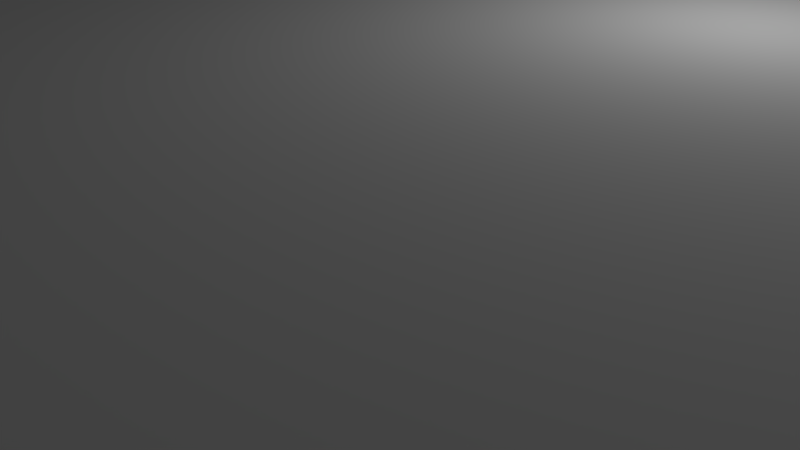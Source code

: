 # Source: boat.blend  (saved by Blender 2.75.0; exported with 4.5.12 LTS)
import bpy
from mathutils import Matrix  # noqa: F401  (used for matrix-valued properties, if any)

bpy.ops.wm.read_factory_settings(use_empty=True)
scene = bpy.context.scene
scene.name = 'Scene'

# ---- collections
col_collection_1 = bpy.data.collections.new('Collection 1'); scene.collection.children.link(col_collection_1)

# ---- materials (node trees are filled in below, after node groups)
mat_black = bpy.data.materials.new('Black')
mat_black.alpha_threshold = 0.0
mat_black.use_transparent_shadow = False
mat_black.diffuse_color = (0.00637, 0.00637, 0.00637, 1.0)
mat_black.roughness = 0.5
mat_red = bpy.data.materials.new('Red')
mat_red.alpha_threshold = 0.0
mat_red.use_transparent_shadow = False
mat_red.diffuse_color = (0.7106, 0.0, 0.0007995, 1.0)
mat_red.roughness = 0.5
mat_gray = bpy.data.materials.new('Gray')
mat_gray.alpha_threshold = 0.0
mat_gray.use_transparent_shadow = False
mat_gray.diffuse_color = (0.7874, 0.7874, 0.7874, 1.0)
mat_gray.roughness = 0.5

# ---- material node trees

# ---- world
world_world = bpy.data.worlds.new('World'); scene.world = world_world
world_world.color = (0.05088, 0.05088, 0.05088)
world_world.use_sun_shadow = False
world_world.sun_shadow_jitter_overblur = 0.0
world_world.cycles.sampling_method = 'MANUAL'
world_world.cycles.sample_map_resolution = 256

# ---- cameras
cam_camera = bpy.data.cameras.new('Camera')
cam_camera.clip_end = 100.0
cam_camera.lens = 35.0
cam_camera.sensor_width = 32.0
cam_camera.sensor_height = 18.0
cam_camera.ortho_scale = 7.314
cam_camera.dof.focus_distance = 0.0
cam_camera.dof.aperture_fstop = 128.0

# ---- lights
light_lamp = bpy.data.lights.new('Lamp', 'POINT')
light_lamp.transmission_factor = 0.0
light_lamp.cutoff_distance = 30.0
light_lamp.energy = 100.0
light_lamp.shadow_buffer_clip_start = 1.001
light_lamp.shadow_soft_size = 0.1
light_lamp.shadow_maximum_resolution = 0.006
light_lamp.use_absolute_resolution = True
light_lamp.cycles.use_multiple_importance_sampling = False

# ---- meshes
me_cylinder = bpy.data.meshes.new('Cylinder')
me_cylinder.from_pydata([(0.456, 0.2406, -1.962), (0.048, 0.241, 1.838), (0.4472, 0.1665, -1.962), (0.04708, 0.2332, 1.838), (0.4213, 0.0952, -1.962), (0.04435, 0.2257, 1.838), (0.3791, 0.0295, -1.962), (0.03991, 0.2188, 1.838), (0.3224, -0.02808, -1.962), (0.03394, 0.2127, 1.838), (0.2533, -0.07534, -1.962), (0.02667, 0.2077, 1.838), (0.1745, -0.1105, -1.962), (0.01837, 0.204, 1.838), (0.08896, -0.1321, -1.962), (0.009364, 0.2017, 1.838), (-8.14e-07, -0.1394, -1.962), (-3.419e-07, 0.201, 1.838), (-0.08896, -0.1321, -1.962), (-0.009365, 0.2017, 1.838), (-0.1745, -0.1105, -1.962), (-0.01837, 0.204, 1.838), (-0.2533, -0.07534, -1.962), (-0.02667, 0.2077, 1.838), (-0.3224, -0.02808, -1.962), (-0.03394, 0.2127, 1.838), (-0.3792, 0.0295, -1.962), (-0.03991, 0.2188, 1.838), (-0.4213, 0.0952, -1.962), (-0.04435, 0.2257, 1.838), (-0.4472, 0.1665, -1.962), (-0.04708, 0.2332, 1.838), (-0.456, 0.2406, -1.962), (-0.048, 0.241, 1.838), (0.288, 0.2417, 1.466), (0.384, 0.2404, 0.8948), (0.48, 0.2407, 0.3234), (0.48, 0.2407, -0.248), (0.48, 0.2407, -0.8195), (0.48, 0.2407, -1.391), (0.2825, 0.1949, 1.466), (0.3766, 0.178, 0.8948), (0.4708, 0.1627, 0.3234), (0.4708, 0.1627, -0.248), (0.4708, 0.1627, -0.8195), (0.4708, 0.1627, -1.391), (0.2661, 0.1499, 1.466), (0.3548, 0.1179, 0.8948), (0.4435, 0.08762, 0.3234), (0.4435, 0.08762, -0.248), (0.4435, 0.08762, -0.8195), (0.4435, 0.08762, -1.391), (0.2395, 0.1084, 1.466), (0.3193, 0.0626, 0.8948), (0.3991, 0.01846, 0.3234), (0.3991, 0.01847, -0.248), (0.3991, 0.01847, -0.8195), (0.3991, 0.01847, -1.391), (0.2036, 0.07204, 1.466), (0.2715, 0.01411, 0.8948), (0.3394, -0.04215, 0.3234), (0.3394, -0.04215, -0.248), (0.3394, -0.04215, -0.8195), (0.3394, -0.04215, -1.391), (0.16, 0.0422, 1.466), (0.2133, -0.02569, 0.8948), (0.2667, -0.09189, 0.3234), (0.2667, -0.09189, -0.248), (0.2667, -0.09189, -0.8195), (0.2667, -0.09189, -1.391), (0.1102, 0.02002, 1.466), (0.147, -0.05526, 0.8948), (0.1837, -0.1289, 0.3234), (0.1837, -0.1289, -0.248), (0.1837, -0.1289, -0.8195), (0.1837, -0.1289, -1.391), (0.05619, 0.006359, 1.466), (0.07491, -0.07347, 0.8948), (0.09364, -0.1516, 0.3234), (0.09364, -0.1516, -0.248), (0.09364, -0.1516, -0.8195), (0.09364, -0.1516, -1.391), (-3.865e-07, 0.001748, 1.466), (-4.547e-07, -0.07962, 0.8948), (-5.317e-07, -0.1593, 0.3234), (-6.025e-07, -0.1593, -0.248), (-6.733e-07, -0.1593, -0.8195), (-7.44e-07, -0.1593, -1.391), (-0.05619, 0.006359, 1.466), (-0.07492, -0.07347, 0.8948), (-0.09364, -0.1516, 0.3234), (-0.09364, -0.1516, -0.248), (-0.09364, -0.1516, -0.8195), (-0.09364, -0.1516, -1.391), (-0.1102, 0.02002, 1.466), (-0.147, -0.05526, 0.8948), (-0.1837, -0.1289, 0.3234), (-0.1837, -0.1289, -0.248), (-0.1837, -0.1289, -0.8195), (-0.1837, -0.1289, -1.391), (-0.16, 0.0422, 1.466), (-0.2133, -0.02569, 0.8948), (-0.2667, -0.09189, 0.3234), (-0.2667, -0.09189, -0.248), (-0.2667, -0.09189, -0.8195), (-0.2667, -0.09189, -1.391), (-0.2036, 0.07204, 1.466), (-0.2715, 0.01411, 0.8948), (-0.3394, -0.04215, 0.3234), (-0.3394, -0.04215, -0.248), (-0.3394, -0.04215, -0.8195), (-0.3394, -0.04215, -1.391), (-0.2395, 0.1084, 1.466), (-0.3193, 0.0626, 0.8948), (-0.3991, 0.01846, 0.3234), (-0.3991, 0.01847, -0.248), (-0.3991, 0.01847, -0.8195), (-0.3991, 0.01847, -1.391), (-0.2661, 0.1499, 1.466), (-0.3548, 0.1179, 0.8948), (-0.4435, 0.08762, 0.3234), (-0.4435, 0.08762, -0.248), (-0.4435, 0.08762, -0.8195), (-0.4435, 0.08762, -1.391), (-0.2825, 0.1949, 1.466), (-0.3766, 0.178, 0.8948), (-0.4708, 0.1627, 0.3234), (-0.4708, 0.1627, -0.248), (-0.4708, 0.1627, -0.8195), (-0.4708, 0.1627, -1.391), (-0.288, 0.2417, 1.466), (-0.384, 0.2404, 0.8948), (-0.48, 0.2407, 0.3234), (-0.48, 0.2407, -0.248), (-0.48, 0.2407, -0.8195), (-0.48, 0.2407, -1.391), (-0.432, 0.2157, -1.251), (-0.432, 0.2157, -0.7362), (0.432, 0.2157, -0.222), (0.432, 0.2157, 0.2923), (-0.432, 0.2157, -0.222), (-0.432, 0.2157, 0.2923), (0.3456, 0.2154, 0.8066), (0.2592, 0.2167, 1.395), (-0.0432, 0.216, 1.734), (-0.3456, 0.2154, 0.8066), (-0.4104, 0.2156, -1.893), (-0.2592, 0.2167, 1.399), (0.0432, 0.216, 1.729), (0.432, 0.2157, -1.251), (0.4104, 0.2156, -1.893), (0.432, 0.2157, -0.7362), (0.456, 0.2406, -1.962), (0.048, 0.241, 1.838), (-0.456, 0.2406, -1.962), (-0.048, 0.241, 1.838), (0.288, 0.2417, 1.466), (0.384, 0.2404, 0.8948), (0.48, 0.2407, 0.3234), (0.48, 0.2407, -0.248), (0.48, 0.2407, -0.8195), (0.48, 0.2407, -1.391), (-0.288, 0.2417, 1.466), (-0.384, 0.2404, 0.8948), (-0.48, 0.2407, 0.3234), (-0.48, 0.2407, -0.248), (-0.48, 0.2407, -0.8195), (-0.48, 0.2407, -1.391), (0.4764, -0.3682, -1.104), (0.2765, 0.2157, -0.8905), (0.2765, 0.2157, -1.096), (-0.2765, 0.2157, -0.8905), (-0.2765, 0.2157, -1.096), (0.3456, 0.5282, -0.8905), (0.3456, 0.5282, -1.096), (-0.3456, 0.5282, -0.8905), (-0.3456, 0.5282, -1.096)], [], [(34, 1, 3, 40), (40, 3, 5, 46), (46, 5, 7, 52), (52, 7, 9, 58), (58, 9, 11, 64), (64, 11, 13, 70), (70, 13, 15, 76), (76, 15, 17, 82), (82, 17, 19, 88), (88, 19, 21, 94), (94, 21, 23, 100), (100, 23, 25, 106), (106, 25, 27, 112), (112, 27, 29, 118), (118, 29, 31, 124), (124, 31, 33, 130), (3, 1, 33, 31, 29, 27, 25, 23, 21, 19, 17, 15, 13, 11, 9, 7, 5), (0, 2, 4, 6, 26, 28, 30, 32), (164, 163, 145, 141), (30, 129, 135, 32), (129, 128, 134, 135), (128, 127, 133, 134), (127, 126, 132, 133), (126, 125, 131, 132), (125, 124, 130, 131), (28, 123, 129, 30), (123, 122, 128, 129), (122, 121, 127, 128), (121, 120, 126, 127), (120, 119, 125, 126), (119, 118, 124, 125), (26, 117, 123, 28), (117, 116, 122, 123), (116, 115, 121, 122), (115, 114, 120, 121), (114, 113, 119, 120), (113, 112, 118, 119), (24, 111, 117, 26), (111, 110, 116, 117), (110, 109, 115, 116), (109, 108, 114, 115), (108, 107, 113, 114), (107, 106, 112, 113), (22, 105, 111, 24), (105, 104, 110, 111), (104, 103, 109, 110), (103, 102, 108, 109), (102, 101, 107, 108), (101, 100, 106, 107), (20, 99, 105, 22), (99, 98, 104, 105), (98, 97, 103, 104), (97, 96, 102, 103), (96, 95, 101, 102), (95, 94, 100, 101), (18, 93, 99, 20), (93, 92, 98, 99), (92, 91, 97, 98), (91, 90, 96, 97), (90, 89, 95, 96), (89, 88, 94, 95), (16, 87, 93, 18), (87, 86, 92, 93), (86, 85, 91, 92), (85, 84, 90, 91), (84, 83, 89, 90), (83, 82, 88, 89), (14, 81, 87, 16), (81, 80, 86, 87), (80, 79, 85, 86), (79, 78, 84, 85), (78, 77, 83, 84), (77, 76, 82, 83), (12, 75, 81, 14), (75, 74, 80, 81), (74, 73, 79, 80), (73, 72, 78, 79), (72, 71, 77, 78), (71, 70, 76, 77), (10, 69, 75, 12), (69, 68, 74, 75), (68, 67, 73, 74), (67, 66, 72, 73), (66, 65, 71, 72), (65, 64, 70, 71), (8, 63, 69, 10), (63, 62, 68, 69), (62, 61, 67, 68), (61, 60, 66, 67), (60, 59, 65, 66), (59, 58, 64, 65), (6, 57, 63, 8), (57, 56, 62, 63), (56, 55, 61, 62), (55, 54, 60, 61), (54, 53, 59, 60), (53, 52, 58, 59), (4, 51, 57, 6), (51, 50, 56, 57), (50, 49, 55, 56), (49, 48, 54, 55), (48, 47, 53, 54), (47, 46, 52, 53), (2, 45, 51, 4), (45, 44, 50, 51), (44, 43, 49, 50), (43, 42, 48, 49), (42, 41, 47, 48), (41, 40, 46, 47), (0, 39, 45, 2), (39, 38, 44, 45), (38, 37, 43, 44), (37, 36, 42, 43), (36, 35, 41, 42), (35, 34, 40, 41), (152, 154, 146, 150), (166, 165, 140, 137), (162, 155, 144, 147), (155, 153, 148, 144), (160, 161, 149, 151), (157, 158, 139, 142), (153, 156, 143, 148), (151, 137, 140, 141, 145, 147, 144, 148, 143, 142, 139, 138), (163, 162, 147, 145), (154, 167, 136, 146), (159, 160, 151, 138), (165, 164, 141, 140), (167, 166, 137, 136), (161, 152, 150, 149), (156, 157, 142, 143), (158, 159, 138, 139), (26, 6, 8, 10, 12, 14, 16, 18, 20, 22, 24), (1, 33, 155, 153), (32, 0, 152, 154), (33, 130, 162, 155), (34, 1, 153, 156), (39, 0, 152, 161), (131, 130, 162, 163), (34, 35, 157, 156), (132, 131, 163, 164), (35, 36, 158, 157), (133, 132, 164, 165), (36, 37, 159, 158), (134, 133, 165, 166), (38, 37, 159, 160), (32, 135, 167, 154), (135, 134, 166, 167), (38, 39, 161, 160), (150, 146, 136, 149), (137, 151, 169, 171), (171, 169, 173, 175), (151, 149, 170, 169), (136, 137, 171, 172), (149, 136, 172, 170), (174, 176, 175, 173), (172, 171, 175, 176), (170, 172, 176, 174), (169, 170, 174, 173)])
me_cylinder.polygons.foreach_set('use_smooth', [True] * 158)
me_cylinder.polygons.foreach_set('material_index', [0, 0, 0, 0, 0, 0, 0, 0, 0, 0, 0, 0, 0, 0, 0, 0, 0, 0, 2, 0, 0, 0, 0, 0, 0, 0, 0, 0, 0, 0, 0, 0, 0, 0, 0, 0, 0, 1, 1, 1, 1, 1, 1, 1, 1, 1, 1, 1, 1, 1, 1, 1, 1, 1, 1, 1, 1, 1, 1, 1, 1, 1, 1, 1, 1, 1, 1, 1, 1, 1, 1, 1, 1, 1, 1, 1, 1, 1, 1, 1, 1, 1, 1, 1, 1, 1, 1, 1, 1, 1, 1, 1, 1, 1, 1, 1, 1, 0, 0, 0, 0, 0, 0, 0, 0, 0, 0, 0, 0, 0, 0, 0, 0, 0, 0, 2, 2, 2, 2, 2, 2, 2, 2, 2, 2, 2, 2, 2, 2, 2, 2, 1, 0, 0, 0, 0, 2, 2, 2, 2, 2, 2, 2, 2, 0, 2, 2, 2, 2, 2, 2, 2, 2, 2, 2, 2, 2, 2])
me_cylinder.materials.append(mat_black)
me_cylinder.materials.append(mat_red)
me_cylinder.materials.append(mat_gray)
me_cylinder.use_remesh_preserve_volume = False
me_cylinder.use_remesh_preserve_attributes = False
me_cylinder.use_mirror_vertex_groups = False
me_cylinder.update()

# ---- objects
ob_boat = bpy.data.objects.new('Boat', me_cylinder)
ob_lamp = bpy.data.objects.new('Lamp', light_lamp)
ob_camera = bpy.data.objects.new('Camera', cam_camera)

# ---- transforms, parenting, visibility, modifiers, constraints
ob_boat.location = (0.0, 0.0, 0.0)
ob_boat.rotation_euler = (-7.854, -3.142, -1.571)
ob_boat.scale = (16.0, 16.0, 16.0)
ob_boat.lineart.crease_threshold = 0.0
_m = ob_boat.modifiers.new('EdgeSplit.001', 'EDGE_SPLIT')
_m.split_angle = 0.3491
ob_lamp.location = (4.076, 1.005, 5.904)
ob_lamp.rotation_euler = (0.6503, 0.05522, 1.866)
ob_lamp.lock_rotations_4d = False
ob_lamp.empty_display_type = 'ARROWS'
ob_lamp.color = (0.0, 0.0, 0.0, 0.0)
ob_lamp.lineart.crease_threshold = 0.0
ob_camera.location = (7.481, -6.508, 5.344)
ob_camera.rotation_euler = (1.109, 0.01082, 0.8149)
ob_camera.lock_rotations_4d = False
ob_camera.empty_display_type = 'ARROWS'
ob_camera.color = (0.0, 0.0, 0.0, 0.0)
ob_camera.display_type = 'WIRE'
ob_camera.lineart.crease_threshold = 0.0

# ---- collection membership
col_collection_1.objects.link(ob_boat)
col_collection_1.objects.link(ob_lamp)
col_collection_1.objects.link(ob_camera)

# ---- scene / render settings (as saved in the file)
scene.camera = ob_camera
scene.frame_start = 1; scene.frame_end = 250; scene.frame_set(1)
scene.render.engine = 'BLENDER_EEVEE_NEXT'
scene.render.resolution_percentage = 50
scene.render.dither_intensity = 0.0
scene.cycles.use_denoising = False
scene.cycles.samples = 10
scene.cycles.sampling_pattern = 'TABULATED_SOBOL'
scene.cycles.light_sampling_threshold = 0.0
scene.cycles.use_adaptive_sampling = False
scene.cycles.use_light_tree = False
scene.cycles.blur_glossy = 0.0
scene.cycles.pixel_filter_type = 'GAUSSIAN'
scene.cycles.sample_clamp_indirect = 0.0
scene.view_settings.view_transform = 'Standard'
bpy.context.view_layer.update()
